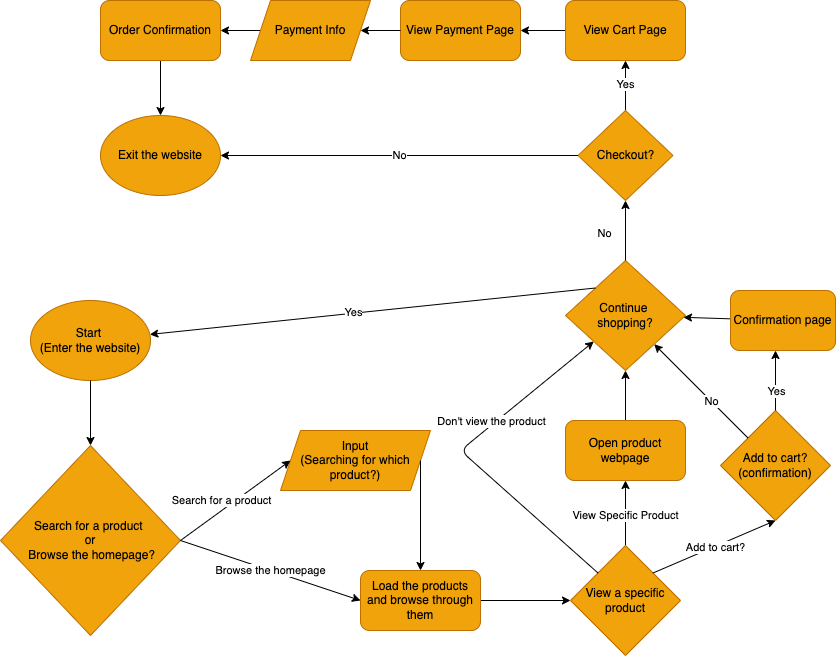

The diagram above was exported from draw.io. Its source (the exported page's mxGraphModel, read from the mxfile embedded in the PNG):
<mxGraphModel dx="1069" dy="839" grid="1" gridSize="10" guides="1" tooltips="1" connect="1" arrows="1" fold="1" page="1" pageScale="1" pageWidth="1100" pageHeight="850" math="0" shadow="0">
  <root>
    <mxCell id="0" />
    <mxCell id="1" parent="0" />
    <mxCell id="2" value="Start &lt;br&gt;(Enter the website)" style="ellipse;whiteSpace=wrap;html=1;fillColor=#f0a30a;fontColor=#000000;strokeColor=#BD7000;" vertex="1" parent="1">
      <mxGeometry x="140" y="340" width="120" height="80" as="geometry" />
    </mxCell>
    <mxCell id="3" value="Search for a product &lt;br&gt;or&lt;br&gt;&amp;nbsp;Browse the homepage?" style="rhombus;whiteSpace=wrap;html=1;fillColor=#f0a30a;fontColor=#000000;strokeColor=#BD7000;" vertex="1" parent="1">
      <mxGeometry x="110" y="485" width="180" height="190" as="geometry" />
    </mxCell>
    <mxCell id="4" value="" style="endArrow=classic;html=1;exitX=0.5;exitY=1;exitDx=0;exitDy=0;" edge="1" parent="1" source="2" target="3">
      <mxGeometry width="50" height="50" relative="1" as="geometry">
        <mxPoint x="410" y="520" as="sourcePoint" />
        <mxPoint x="460" y="470" as="targetPoint" />
      </mxGeometry>
    </mxCell>
    <mxCell id="5" value="Input&lt;br&gt;(Searching for which product?)" style="shape=parallelogram;perimeter=parallelogramPerimeter;whiteSpace=wrap;html=1;fixedSize=1;fillColor=#f0a30a;fontColor=#000000;strokeColor=#BD7000;" vertex="1" parent="1">
      <mxGeometry x="390" y="470" width="150" height="60" as="geometry" />
    </mxCell>
    <mxCell id="6" value="" style="endArrow=classic;html=1;exitX=1;exitY=0.5;exitDx=0;exitDy=0;entryX=0;entryY=0.5;entryDx=0;entryDy=0;" edge="1" parent="1" source="3" target="5">
      <mxGeometry width="50" height="50" relative="1" as="geometry">
        <mxPoint x="410" y="550" as="sourcePoint" />
        <mxPoint x="460" y="500" as="targetPoint" />
      </mxGeometry>
    </mxCell>
    <mxCell id="7" value="Search for a product" style="edgeLabel;html=1;align=center;verticalAlign=middle;resizable=0;points=[];" vertex="1" connectable="0" parent="6">
      <mxGeometry x="0.3" y="-2" relative="1" as="geometry">
        <mxPoint x="-33" y="10" as="offset" />
      </mxGeometry>
    </mxCell>
    <mxCell id="18" value="" style="edgeStyle=none;html=1;" edge="1" parent="1" source="10">
      <mxGeometry relative="1" as="geometry">
        <mxPoint x="680" y="640" as="targetPoint" />
      </mxGeometry>
    </mxCell>
    <mxCell id="10" value="Load the products and browse through them" style="rounded=1;whiteSpace=wrap;html=1;fillColor=#f0a30a;fontColor=#000000;strokeColor=#BD7000;" vertex="1" parent="1">
      <mxGeometry x="470" y="610" width="120" height="60" as="geometry" />
    </mxCell>
    <mxCell id="11" value="" style="endArrow=classic;html=1;exitX=1;exitY=0.5;exitDx=0;exitDy=0;entryX=0;entryY=0.5;entryDx=0;entryDy=0;" edge="1" parent="1" source="3" target="10">
      <mxGeometry width="50" height="50" relative="1" as="geometry">
        <mxPoint x="380" y="610" as="sourcePoint" />
        <mxPoint x="430" y="560" as="targetPoint" />
      </mxGeometry>
    </mxCell>
    <mxCell id="12" value="Browse the homepage" style="edgeLabel;html=1;align=center;verticalAlign=middle;resizable=0;points=[];" vertex="1" connectable="0" parent="11">
      <mxGeometry x="0.223" y="1" relative="1" as="geometry">
        <mxPoint x="-21" y="-6" as="offset" />
      </mxGeometry>
    </mxCell>
    <mxCell id="13" value="" style="endArrow=classic;html=1;exitX=1;exitY=0.5;exitDx=0;exitDy=0;entryX=0.5;entryY=0;entryDx=0;entryDy=0;" edge="1" parent="1" source="5" target="10">
      <mxGeometry width="50" height="50" relative="1" as="geometry">
        <mxPoint x="550" y="550" as="sourcePoint" />
        <mxPoint x="600" y="500" as="targetPoint" />
      </mxGeometry>
    </mxCell>
    <mxCell id="24" value="" style="edgeStyle=none;html=1;" edge="1" parent="1" source="19" target="23">
      <mxGeometry relative="1" as="geometry" />
    </mxCell>
    <mxCell id="25" value="View Specific Product" style="edgeLabel;html=1;align=center;verticalAlign=middle;resizable=0;points=[];" vertex="1" connectable="0" parent="24">
      <mxGeometry x="-0.3056" y="1" relative="1" as="geometry">
        <mxPoint y="-8" as="offset" />
      </mxGeometry>
    </mxCell>
    <mxCell id="19" value="&lt;span style=&quot;color: rgb(0 , 0 , 0)&quot;&gt;View a specific product&lt;/span&gt;" style="rhombus;whiteSpace=wrap;html=1;fillColor=#f0a30a;fontColor=#000000;strokeColor=#BD7000;" vertex="1" parent="1">
      <mxGeometry x="680" y="585" width="110" height="110" as="geometry" />
    </mxCell>
    <mxCell id="20" value="Add to cart?&lt;br&gt;(confirmation)" style="rhombus;whiteSpace=wrap;html=1;fillColor=#f0a30a;fontColor=#000000;strokeColor=#BD7000;" vertex="1" parent="1">
      <mxGeometry x="830" y="450" width="110" height="110" as="geometry" />
    </mxCell>
    <mxCell id="21" value="" style="endArrow=classic;html=1;entryX=0.5;entryY=1;entryDx=0;entryDy=0;exitX=1;exitY=0;exitDx=0;exitDy=0;" edge="1" parent="1" source="19" target="20">
      <mxGeometry width="50" height="50" relative="1" as="geometry">
        <mxPoint x="760" y="605" as="sourcePoint" />
        <mxPoint x="810" y="555" as="targetPoint" />
      </mxGeometry>
    </mxCell>
    <mxCell id="22" value="Add to cart?" style="edgeLabel;html=1;align=center;verticalAlign=middle;resizable=0;points=[];" vertex="1" connectable="0" parent="21">
      <mxGeometry x="-0.0006" relative="1" as="geometry">
        <mxPoint as="offset" />
      </mxGeometry>
    </mxCell>
    <mxCell id="29" value="" style="edgeStyle=none;html=1;" edge="1" parent="1" source="23" target="28">
      <mxGeometry relative="1" as="geometry" />
    </mxCell>
    <mxCell id="23" value="Open product webpage" style="rounded=1;whiteSpace=wrap;html=1;fillColor=#f0a30a;fontColor=#000000;strokeColor=#BD7000;" vertex="1" parent="1">
      <mxGeometry x="675" y="460" width="120" height="60" as="geometry" />
    </mxCell>
    <mxCell id="26" value="" style="endArrow=classic;html=1;exitX=0;exitY=0;exitDx=0;exitDy=0;" edge="1" parent="1" source="19" target="28">
      <mxGeometry width="50" height="50" relative="1" as="geometry">
        <mxPoint x="530" y="480" as="sourcePoint" />
        <mxPoint x="550" y="440" as="targetPoint" />
        <Array as="points">
          <mxPoint x="570" y="490" />
        </Array>
      </mxGeometry>
    </mxCell>
    <mxCell id="27" value="Don't view the product" style="edgeLabel;html=1;align=center;verticalAlign=middle;resizable=0;points=[];" vertex="1" connectable="0" parent="26">
      <mxGeometry x="0.2099" y="4" relative="1" as="geometry">
        <mxPoint x="8" y="-7" as="offset" />
      </mxGeometry>
    </mxCell>
    <mxCell id="28" value="Continue &lt;br&gt;shopping?" style="rhombus;whiteSpace=wrap;html=1;fillColor=#f0a30a;fontColor=#000000;strokeColor=#BD7000;" vertex="1" parent="1">
      <mxGeometry x="675" y="300" width="120" height="110" as="geometry" />
    </mxCell>
    <mxCell id="30" value="" style="endArrow=classic;html=1;exitX=0;exitY=0;exitDx=0;exitDy=0;" edge="1" parent="1" source="20" target="28">
      <mxGeometry width="50" height="50" relative="1" as="geometry">
        <mxPoint x="820" y="450" as="sourcePoint" />
        <mxPoint x="870" y="400" as="targetPoint" />
      </mxGeometry>
    </mxCell>
    <mxCell id="31" value="No" style="edgeLabel;html=1;align=center;verticalAlign=middle;resizable=0;points=[];" vertex="1" connectable="0" parent="30">
      <mxGeometry x="-0.1949" relative="1" as="geometry">
        <mxPoint as="offset" />
      </mxGeometry>
    </mxCell>
    <mxCell id="32" value="" style="endArrow=classic;html=1;exitX=0.5;exitY=0;exitDx=0;exitDy=0;" edge="1" parent="1" source="20">
      <mxGeometry width="50" height="50" relative="1" as="geometry">
        <mxPoint x="890" y="450" as="sourcePoint" />
        <mxPoint x="885" y="390" as="targetPoint" />
      </mxGeometry>
    </mxCell>
    <mxCell id="33" value="Yes" style="edgeLabel;html=1;align=center;verticalAlign=middle;resizable=0;points=[];" vertex="1" connectable="0" parent="32">
      <mxGeometry x="0.4429" y="2" relative="1" as="geometry">
        <mxPoint x="2" y="23" as="offset" />
      </mxGeometry>
    </mxCell>
    <mxCell id="35" value="" style="edgeStyle=none;html=1;" edge="1" parent="1" source="34" target="28">
      <mxGeometry relative="1" as="geometry" />
    </mxCell>
    <mxCell id="34" value="Confirmation page" style="rounded=1;whiteSpace=wrap;html=1;fillColor=#f0a30a;fontColor=#000000;strokeColor=#BD7000;" vertex="1" parent="1">
      <mxGeometry x="840" y="330" width="105" height="60" as="geometry" />
    </mxCell>
    <mxCell id="36" value="" style="endArrow=classic;html=1;exitX=0;exitY=0;exitDx=0;exitDy=0;" edge="1" parent="1" source="28" target="2">
      <mxGeometry width="50" height="50" relative="1" as="geometry">
        <mxPoint x="490" y="500" as="sourcePoint" />
        <mxPoint x="540" y="450" as="targetPoint" />
      </mxGeometry>
    </mxCell>
    <mxCell id="37" value="Yes" style="edgeLabel;html=1;align=center;verticalAlign=middle;resizable=0;points=[];" vertex="1" connectable="0" parent="36">
      <mxGeometry x="0.0934" y="-2" relative="1" as="geometry">
        <mxPoint as="offset" />
      </mxGeometry>
    </mxCell>
    <mxCell id="38" value="Exit the website" style="ellipse;whiteSpace=wrap;html=1;fillColor=#f0a30a;fontColor=#000000;strokeColor=#BD7000;" vertex="1" parent="1">
      <mxGeometry x="210" y="155" width="120" height="80" as="geometry" />
    </mxCell>
    <mxCell id="39" value="" style="endArrow=classic;html=1;exitX=0.5;exitY=0;exitDx=0;exitDy=0;entryX=0.5;entryY=1;entryDx=0;entryDy=0;" edge="1" parent="1" source="28" target="41">
      <mxGeometry width="50" height="50" relative="1" as="geometry">
        <mxPoint x="500" y="390" as="sourcePoint" />
        <mxPoint x="550" y="340" as="targetPoint" />
      </mxGeometry>
    </mxCell>
    <mxCell id="40" value="No" style="edgeLabel;html=1;align=center;verticalAlign=middle;resizable=0;points=[];" vertex="1" connectable="0" parent="39">
      <mxGeometry x="-0.2203" y="-4" relative="1" as="geometry">
        <mxPoint x="-26" y="-5" as="offset" />
      </mxGeometry>
    </mxCell>
    <mxCell id="45" value="Yes" style="edgeStyle=none;html=1;" edge="1" parent="1" source="41" target="44">
      <mxGeometry relative="1" as="geometry" />
    </mxCell>
    <mxCell id="41" value="Checkout?" style="rhombus;whiteSpace=wrap;html=1;fillColor=#f0a30a;fontColor=#000000;strokeColor=#BD7000;" vertex="1" parent="1">
      <mxGeometry x="687.5" y="150" width="95" height="90" as="geometry" />
    </mxCell>
    <mxCell id="43" value="No" style="endArrow=classic;html=1;exitX=0;exitY=0.5;exitDx=0;exitDy=0;entryX=1;entryY=0.5;entryDx=0;entryDy=0;" edge="1" parent="1" source="41" target="38">
      <mxGeometry width="50" height="50" relative="1" as="geometry">
        <mxPoint x="500" y="450" as="sourcePoint" />
        <mxPoint x="550" y="400" as="targetPoint" />
      </mxGeometry>
    </mxCell>
    <mxCell id="47" value="" style="edgeStyle=none;html=1;" edge="1" parent="1" source="44" target="46">
      <mxGeometry relative="1" as="geometry" />
    </mxCell>
    <mxCell id="44" value="View Cart Page" style="rounded=1;whiteSpace=wrap;html=1;fillColor=#f0a30a;fontColor=#000000;strokeColor=#BD7000;" vertex="1" parent="1">
      <mxGeometry x="675" y="40" width="120" height="60" as="geometry" />
    </mxCell>
    <mxCell id="46" value="View Payment Page" style="rounded=1;whiteSpace=wrap;html=1;fillColor=#f0a30a;fontColor=#000000;strokeColor=#BD7000;" vertex="1" parent="1">
      <mxGeometry x="510" y="40" width="120" height="60" as="geometry" />
    </mxCell>
    <mxCell id="52" value="" style="edgeStyle=none;html=1;" edge="1" parent="1" source="48" target="50">
      <mxGeometry relative="1" as="geometry" />
    </mxCell>
    <mxCell id="48" value="Payment Info" style="shape=parallelogram;perimeter=parallelogramPerimeter;whiteSpace=wrap;html=1;fixedSize=1;fillColor=#f0a30a;fontColor=#000000;strokeColor=#BD7000;" vertex="1" parent="1">
      <mxGeometry x="360" y="40" width="120" height="60" as="geometry" />
    </mxCell>
    <mxCell id="51" value="" style="edgeStyle=none;html=1;" edge="1" parent="1" source="50" target="38">
      <mxGeometry relative="1" as="geometry" />
    </mxCell>
    <mxCell id="50" value="Order Confirmation" style="rounded=1;whiteSpace=wrap;html=1;fillColor=#f0a30a;fontColor=#000000;strokeColor=#BD7000;" vertex="1" parent="1">
      <mxGeometry x="210" y="40" width="120" height="60" as="geometry" />
    </mxCell>
    <mxCell id="53" value="" style="endArrow=classic;html=1;exitX=0;exitY=0.5;exitDx=0;exitDy=0;entryX=1;entryY=0.5;entryDx=0;entryDy=0;" edge="1" parent="1" source="46" target="48">
      <mxGeometry width="50" height="50" relative="1" as="geometry">
        <mxPoint x="560" y="300" as="sourcePoint" />
        <mxPoint x="610" y="250" as="targetPoint" />
      </mxGeometry>
    </mxCell>
  </root>
</mxGraphModel>